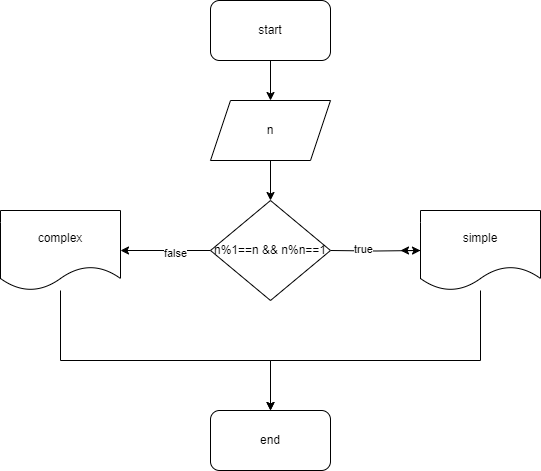

The diagram above was exported from draw.io. Its source (the exported page's mxGraphModel, read from the mxfile embedded in the PNG):
<mxGraphModel dx="1050" dy="574" grid="1" gridSize="10" guides="1" tooltips="1" connect="1" arrows="1" fold="1" page="1" pageScale="1" pageWidth="827" pageHeight="1169" math="0" shadow="0">
  <root>
    <mxCell id="0" />
    <mxCell id="1" parent="0" />
    <mxCell id="ZLHLKv6hT2hqUl7zLoKj-22" value="" style="edgeStyle=orthogonalEdgeStyle;rounded=0;orthogonalLoop=1;jettySize=auto;html=1;" edge="1" parent="1" source="ZLHLKv6hT2hqUl7zLoKj-20" target="ZLHLKv6hT2hqUl7zLoKj-21">
      <mxGeometry relative="1" as="geometry" />
    </mxCell>
    <mxCell id="ZLHLKv6hT2hqUl7zLoKj-20" value="start" style="rounded=1;whiteSpace=wrap;html=1;" vertex="1" parent="1">
      <mxGeometry x="340" y="230" width="120" height="60" as="geometry" />
    </mxCell>
    <mxCell id="ZLHLKv6hT2hqUl7zLoKj-24" value="" style="edgeStyle=orthogonalEdgeStyle;rounded=0;orthogonalLoop=1;jettySize=auto;html=1;" edge="1" parent="1" source="ZLHLKv6hT2hqUl7zLoKj-21" target="ZLHLKv6hT2hqUl7zLoKj-23">
      <mxGeometry relative="1" as="geometry" />
    </mxCell>
    <mxCell id="ZLHLKv6hT2hqUl7zLoKj-21" value="n" style="shape=parallelogram;perimeter=parallelogramPerimeter;whiteSpace=wrap;html=1;fixedSize=1;" vertex="1" parent="1">
      <mxGeometry x="340" y="330" width="120" height="60" as="geometry" />
    </mxCell>
    <mxCell id="ZLHLKv6hT2hqUl7zLoKj-26" value="" style="edgeStyle=orthogonalEdgeStyle;rounded=0;orthogonalLoop=1;jettySize=auto;html=1;" edge="1" parent="1" target="ZLHLKv6hT2hqUl7zLoKj-25">
      <mxGeometry relative="1" as="geometry">
        <mxPoint x="460" y="480" as="sourcePoint" />
      </mxGeometry>
    </mxCell>
    <mxCell id="ZLHLKv6hT2hqUl7zLoKj-30" value="true" style="edgeLabel;html=1;align=center;verticalAlign=middle;resizable=0;points=[];" vertex="1" connectable="0" parent="ZLHLKv6hT2hqUl7zLoKj-26">
      <mxGeometry x="-0.2888" y="2" relative="1" as="geometry">
        <mxPoint as="offset" />
      </mxGeometry>
    </mxCell>
    <mxCell id="ZLHLKv6hT2hqUl7zLoKj-29" style="edgeStyle=orthogonalEdgeStyle;rounded=0;orthogonalLoop=1;jettySize=auto;html=1;" edge="1" parent="1" source="ZLHLKv6hT2hqUl7zLoKj-23" target="ZLHLKv6hT2hqUl7zLoKj-28">
      <mxGeometry relative="1" as="geometry" />
    </mxCell>
    <mxCell id="ZLHLKv6hT2hqUl7zLoKj-31" value="false" style="edgeLabel;html=1;align=center;verticalAlign=middle;resizable=0;points=[];" vertex="1" connectable="0" parent="ZLHLKv6hT2hqUl7zLoKj-29">
      <mxGeometry x="-0.2044" y="2" relative="1" as="geometry">
        <mxPoint as="offset" />
      </mxGeometry>
    </mxCell>
    <mxCell id="ZLHLKv6hT2hqUl7zLoKj-23" value="n%1==n &amp;amp;&amp;amp; n%n==1" style="rhombus;whiteSpace=wrap;html=1;" vertex="1" parent="1">
      <mxGeometry x="340" y="430" width="120" height="100" as="geometry" />
    </mxCell>
    <mxCell id="ZLHLKv6hT2hqUl7zLoKj-27" style="edgeStyle=orthogonalEdgeStyle;rounded=0;orthogonalLoop=1;jettySize=auto;html=1;" edge="1" parent="1" source="ZLHLKv6hT2hqUl7zLoKj-25">
      <mxGeometry relative="1" as="geometry">
        <mxPoint x="530" y="480" as="targetPoint" />
      </mxGeometry>
    </mxCell>
    <mxCell id="ZLHLKv6hT2hqUl7zLoKj-34" style="edgeStyle=orthogonalEdgeStyle;rounded=0;orthogonalLoop=1;jettySize=auto;html=1;entryX=0.5;entryY=0;entryDx=0;entryDy=0;" edge="1" parent="1" source="ZLHLKv6hT2hqUl7zLoKj-25" target="ZLHLKv6hT2hqUl7zLoKj-32">
      <mxGeometry relative="1" as="geometry">
        <Array as="points">
          <mxPoint x="610" y="590" />
          <mxPoint x="400" y="590" />
        </Array>
      </mxGeometry>
    </mxCell>
    <mxCell id="ZLHLKv6hT2hqUl7zLoKj-25" value="simple" style="shape=document;whiteSpace=wrap;html=1;boundedLbl=1;" vertex="1" parent="1">
      <mxGeometry x="550" y="440" width="120" height="80" as="geometry" />
    </mxCell>
    <mxCell id="ZLHLKv6hT2hqUl7zLoKj-33" style="edgeStyle=orthogonalEdgeStyle;rounded=0;orthogonalLoop=1;jettySize=auto;html=1;" edge="1" parent="1" source="ZLHLKv6hT2hqUl7zLoKj-28" target="ZLHLKv6hT2hqUl7zLoKj-32">
      <mxGeometry relative="1" as="geometry">
        <Array as="points">
          <mxPoint x="190" y="590" />
          <mxPoint x="400" y="590" />
        </Array>
      </mxGeometry>
    </mxCell>
    <mxCell id="ZLHLKv6hT2hqUl7zLoKj-28" value="complex" style="shape=document;whiteSpace=wrap;html=1;boundedLbl=1;" vertex="1" parent="1">
      <mxGeometry x="130" y="440" width="120" height="80" as="geometry" />
    </mxCell>
    <mxCell id="ZLHLKv6hT2hqUl7zLoKj-32" value="end" style="rounded=1;whiteSpace=wrap;html=1;" vertex="1" parent="1">
      <mxGeometry x="340" y="640" width="120" height="60" as="geometry" />
    </mxCell>
  </root>
</mxGraphModel>